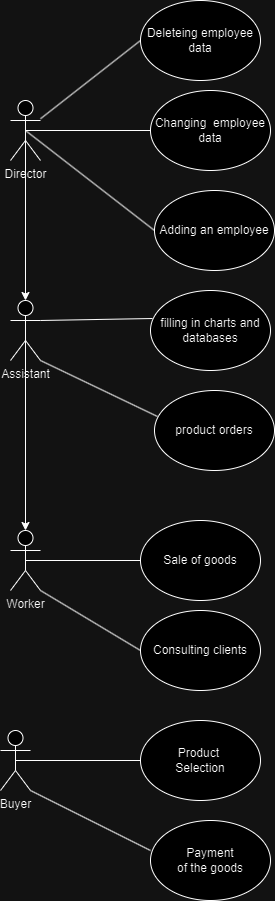

The diagram above was exported from draw.io. Its source (the exported page's mxGraphModel, read from the mxfile embedded in the PNG):
<mxGraphModel dx="1393" dy="758" grid="1" gridSize="10" guides="1" tooltips="1" connect="1" arrows="1" fold="1" page="1" pageScale="1" pageWidth="827" pageHeight="1169" math="0" shadow="0">
  <root>
    <mxCell id="0" />
    <mxCell id="1" parent="0" />
    <mxCell id="MHJKpZEmC1K6-cbH6TFu-1" value="Assistant" style="shape=umlActor;verticalLabelPosition=bottom;verticalAlign=top;html=1;outlineConnect=0;" vertex="1" parent="1">
      <mxGeometry x="270" y="400" width="30" height="60" as="geometry" />
    </mxCell>
    <mxCell id="MHJKpZEmC1K6-cbH6TFu-2" value="Director" style="shape=umlActor;verticalLabelPosition=bottom;verticalAlign=top;html=1;outlineConnect=0;" vertex="1" parent="1">
      <mxGeometry x="270" y="200" width="30" height="60" as="geometry" />
    </mxCell>
    <mxCell id="MHJKpZEmC1K6-cbH6TFu-3" value="Worker" style="shape=umlActor;verticalLabelPosition=bottom;verticalAlign=top;html=1;outlineConnect=0;" vertex="1" parent="1">
      <mxGeometry x="270" y="630" width="30" height="60" as="geometry" />
    </mxCell>
    <mxCell id="MHJKpZEmC1K6-cbH6TFu-4" value="Buyer" style="shape=umlActor;verticalLabelPosition=bottom;verticalAlign=top;html=1;outlineConnect=0;" vertex="1" parent="1">
      <mxGeometry x="260" y="830" width="30" height="60" as="geometry" />
    </mxCell>
    <mxCell id="MHJKpZEmC1K6-cbH6TFu-5" value="" style="endArrow=none;html=1;rounded=0;" edge="1" parent="1" source="MHJKpZEmC1K6-cbH6TFu-2">
      <mxGeometry width="50" height="50" relative="1" as="geometry">
        <mxPoint x="390" y="420" as="sourcePoint" />
        <mxPoint x="400" y="140" as="targetPoint" />
      </mxGeometry>
    </mxCell>
    <mxCell id="MHJKpZEmC1K6-cbH6TFu-6" value="" style="endArrow=none;html=1;rounded=0;exitX=0.5;exitY=0.5;exitDx=0;exitDy=0;exitPerimeter=0;" edge="1" parent="1" source="MHJKpZEmC1K6-cbH6TFu-2" target="MHJKpZEmC1K6-cbH6TFu-10">
      <mxGeometry width="50" height="50" relative="1" as="geometry">
        <mxPoint x="390" y="420" as="sourcePoint" />
        <mxPoint x="400" y="230" as="targetPoint" />
      </mxGeometry>
    </mxCell>
    <mxCell id="MHJKpZEmC1K6-cbH6TFu-7" value="" style="endArrow=none;html=1;rounded=0;entryX=0;entryY=0.5;entryDx=0;entryDy=0;exitX=0.5;exitY=0.5;exitDx=0;exitDy=0;exitPerimeter=0;" edge="1" parent="1" source="MHJKpZEmC1K6-cbH6TFu-2" target="MHJKpZEmC1K6-cbH6TFu-11">
      <mxGeometry width="50" height="50" relative="1" as="geometry">
        <mxPoint x="390" y="420" as="sourcePoint" />
        <mxPoint x="400" y="320" as="targetPoint" />
      </mxGeometry>
    </mxCell>
    <mxCell id="MHJKpZEmC1K6-cbH6TFu-8" value="Deleteing employee&lt;br&gt;data" style="ellipse;whiteSpace=wrap;html=1;" vertex="1" parent="1">
      <mxGeometry x="400" y="100" width="120" height="80" as="geometry" />
    </mxCell>
    <mxCell id="MHJKpZEmC1K6-cbH6TFu-10" value="Changing&amp;nbsp;&amp;nbsp;employee&lt;br style=&quot;border-color: var(--border-color);&quot;&gt;data" style="ellipse;whiteSpace=wrap;html=1;" vertex="1" parent="1">
      <mxGeometry x="410" y="190" width="120" height="80" as="geometry" />
    </mxCell>
    <mxCell id="MHJKpZEmC1K6-cbH6TFu-11" value="Adding an employee&lt;br style=&quot;border-color: var(--border-color);&quot;&gt;" style="ellipse;whiteSpace=wrap;html=1;" vertex="1" parent="1">
      <mxGeometry x="414" y="290" width="120" height="80" as="geometry" />
    </mxCell>
    <mxCell id="MHJKpZEmC1K6-cbH6TFu-13" value="filling in charts and databases" style="ellipse;whiteSpace=wrap;html=1;" vertex="1" parent="1">
      <mxGeometry x="410" y="390" width="120" height="80" as="geometry" />
    </mxCell>
    <mxCell id="MHJKpZEmC1K6-cbH6TFu-14" value="" style="endArrow=none;html=1;rounded=0;exitX=1;exitY=0.3333333333333333;exitDx=0;exitDy=0;exitPerimeter=0;entryX=0.017;entryY=0.35;entryDx=0;entryDy=0;entryPerimeter=0;" edge="1" parent="1" source="MHJKpZEmC1K6-cbH6TFu-1" target="MHJKpZEmC1K6-cbH6TFu-13">
      <mxGeometry width="50" height="50" relative="1" as="geometry">
        <mxPoint x="350" y="490" as="sourcePoint" />
        <mxPoint x="400" y="440" as="targetPoint" />
      </mxGeometry>
    </mxCell>
    <mxCell id="MHJKpZEmC1K6-cbH6TFu-15" value="product orders" style="ellipse;whiteSpace=wrap;html=1;" vertex="1" parent="1">
      <mxGeometry x="414" y="490" width="120" height="80" as="geometry" />
    </mxCell>
    <mxCell id="MHJKpZEmC1K6-cbH6TFu-16" value="" style="endArrow=none;html=1;rounded=0;exitX=1;exitY=1;exitDx=0;exitDy=0;exitPerimeter=0;entryX=0.025;entryY=0.325;entryDx=0;entryDy=0;entryPerimeter=0;" edge="1" parent="1" source="MHJKpZEmC1K6-cbH6TFu-1" target="MHJKpZEmC1K6-cbH6TFu-15">
      <mxGeometry width="50" height="50" relative="1" as="geometry">
        <mxPoint x="390" y="420" as="sourcePoint" />
        <mxPoint x="440" y="370" as="targetPoint" />
      </mxGeometry>
    </mxCell>
    <mxCell id="MHJKpZEmC1K6-cbH6TFu-18" value="" style="endArrow=none;html=1;rounded=0;exitX=0.5;exitY=0.5;exitDx=0;exitDy=0;exitPerimeter=0;" edge="1" parent="1" source="MHJKpZEmC1K6-cbH6TFu-3">
      <mxGeometry width="50" height="50" relative="1" as="geometry">
        <mxPoint x="390" y="620" as="sourcePoint" />
        <mxPoint x="400" y="660" as="targetPoint" />
      </mxGeometry>
    </mxCell>
    <mxCell id="MHJKpZEmC1K6-cbH6TFu-19" value="Sale of goods" style="ellipse;whiteSpace=wrap;html=1;" vertex="1" parent="1">
      <mxGeometry x="400" y="620" width="120" height="80" as="geometry" />
    </mxCell>
    <mxCell id="MHJKpZEmC1K6-cbH6TFu-20" value="Consulting clients" style="ellipse;whiteSpace=wrap;html=1;" vertex="1" parent="1">
      <mxGeometry x="400" y="710" width="120" height="80" as="geometry" />
    </mxCell>
    <mxCell id="MHJKpZEmC1K6-cbH6TFu-21" value="" style="endArrow=none;html=1;rounded=0;entryX=0;entryY=0.5;entryDx=0;entryDy=0;exitX=1;exitY=1;exitDx=0;exitDy=0;exitPerimeter=0;" edge="1" parent="1" source="MHJKpZEmC1K6-cbH6TFu-3" target="MHJKpZEmC1K6-cbH6TFu-20">
      <mxGeometry width="50" height="50" relative="1" as="geometry">
        <mxPoint x="390" y="620" as="sourcePoint" />
        <mxPoint x="440" y="570" as="targetPoint" />
      </mxGeometry>
    </mxCell>
    <mxCell id="MHJKpZEmC1K6-cbH6TFu-22" value="" style="endArrow=none;html=1;rounded=0;exitX=0.5;exitY=0.5;exitDx=0;exitDy=0;exitPerimeter=0;" edge="1" parent="1" source="MHJKpZEmC1K6-cbH6TFu-4">
      <mxGeometry width="50" height="50" relative="1" as="geometry">
        <mxPoint x="390" y="620" as="sourcePoint" />
        <mxPoint x="400" y="860" as="targetPoint" />
      </mxGeometry>
    </mxCell>
    <mxCell id="MHJKpZEmC1K6-cbH6TFu-23" value="Product&amp;nbsp;&lt;br&gt;Selection" style="ellipse;whiteSpace=wrap;html=1;" vertex="1" parent="1">
      <mxGeometry x="400" y="820" width="120" height="80" as="geometry" />
    </mxCell>
    <mxCell id="MHJKpZEmC1K6-cbH6TFu-24" value="" style="endArrow=none;html=1;rounded=0;exitX=1;exitY=1;exitDx=0;exitDy=0;exitPerimeter=0;" edge="1" parent="1" source="MHJKpZEmC1K6-cbH6TFu-4">
      <mxGeometry width="50" height="50" relative="1" as="geometry">
        <mxPoint x="390" y="720" as="sourcePoint" />
        <mxPoint x="410" y="950" as="targetPoint" />
      </mxGeometry>
    </mxCell>
    <mxCell id="MHJKpZEmC1K6-cbH6TFu-25" value="Payment&lt;br&gt;of the goods" style="ellipse;whiteSpace=wrap;html=1;" vertex="1" parent="1">
      <mxGeometry x="410" y="920" width="120" height="80" as="geometry" />
    </mxCell>
    <mxCell id="MHJKpZEmC1K6-cbH6TFu-26" value="" style="endArrow=classic;html=1;rounded=0;exitX=0.5;exitY=0.5;exitDx=0;exitDy=0;exitPerimeter=0;entryX=0.5;entryY=0;entryDx=0;entryDy=0;entryPerimeter=0;" edge="1" parent="1" source="MHJKpZEmC1K6-cbH6TFu-2" target="MHJKpZEmC1K6-cbH6TFu-1">
      <mxGeometry width="50" height="50" relative="1" as="geometry">
        <mxPoint x="390" y="420" as="sourcePoint" />
        <mxPoint x="440" y="370" as="targetPoint" />
      </mxGeometry>
    </mxCell>
    <mxCell id="MHJKpZEmC1K6-cbH6TFu-27" value="" style="endArrow=classic;html=1;rounded=0;exitX=0.5;exitY=0.5;exitDx=0;exitDy=0;exitPerimeter=0;entryX=0.5;entryY=0;entryDx=0;entryDy=0;entryPerimeter=0;" edge="1" parent="1" source="MHJKpZEmC1K6-cbH6TFu-1" target="MHJKpZEmC1K6-cbH6TFu-3">
      <mxGeometry width="50" height="50" relative="1" as="geometry">
        <mxPoint x="390" y="520" as="sourcePoint" />
        <mxPoint x="440" y="470" as="targetPoint" />
      </mxGeometry>
    </mxCell>
  </root>
</mxGraphModel>